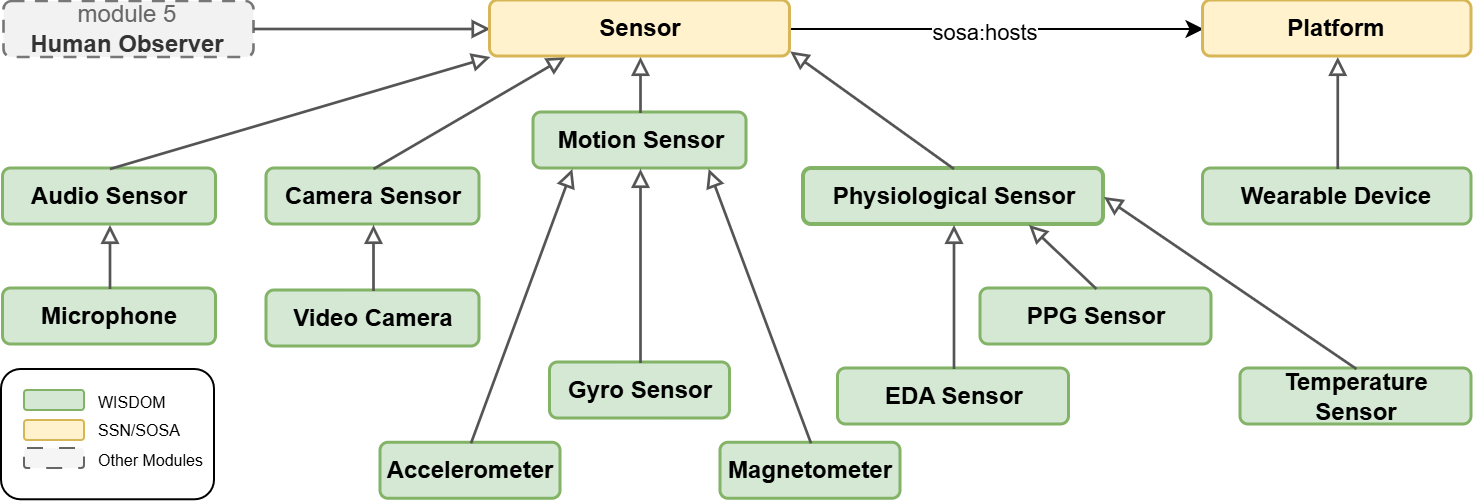

The diagram above was exported from draw.io. Its source (the exported page's mxGraphModel, read from the mxfile embedded in the PNG):
<mxGraphModel dx="1414" dy="743" grid="1" gridSize="10" guides="1" tooltips="1" connect="1" arrows="1" fold="1" page="1" pageScale="1" pageWidth="827" pageHeight="1169" math="0" shadow="0">
  <root>
    <mxCell id="0" />
    <mxCell id="1" parent="0" />
    <mxCell id="2" edge="1" parent="1" source="39" style="edgeStyle=orthogonalEdgeStyle;rounded=0;orthogonalLoop=1;jettySize=auto;html=1;entryX=0;entryY=0.5;entryDx=0;entryDy=0;exitX=1;exitY=0.5;exitDx=0;exitDy=0;" target="40">
      <mxGeometry relative="1" as="geometry">
        <mxPoint x="869.5" y="120" as="sourcePoint" />
        <mxPoint x="1204.25" y="120" as="targetPoint" />
      </mxGeometry>
    </mxCell>
    <mxCell id="3" connectable="0" parent="2" style="edgeLabel;html=1;align=center;verticalAlign=middle;resizable=0;points=[];" value="sosa:hosts" vertex="1">
      <mxGeometry relative="1" x="-0.058" y="-1" as="geometry">
        <mxPoint as="offset" />
      </mxGeometry>
    </mxCell>
    <mxCell id="4" parent="1" style="shape=rectangle;rounded=1;absoluteArcSize=1;arcSize=8;whiteSpace=wrap;html=1;align=center;verticalAlign=middle;fillColor=#d5e8d4;strokeColor=#82b366;strokeWidth=1.5;fontSize=12;spacing=5;" value="&lt;b&gt;Wearable Device&lt;/b&gt;" vertex="1">
      <mxGeometry height="28" width="134.25" x="1041.2499999999998" y="190" as="geometry" />
    </mxCell>
    <mxCell id="5" parent="1" style="shape=rectangle;rounded=1;absoluteArcSize=1;arcSize=8;whiteSpace=wrap;html=1;align=center;verticalAlign=middle;fillColor=#d5e8d4;strokeColor=#82b366;strokeWidth=1.5;fontSize=12;spacing=5;" value="&lt;b&gt;Audio Sensor&lt;/b&gt;" vertex="1">
      <mxGeometry height="28" width="106.5" x="441.25" y="190" as="geometry" />
    </mxCell>
    <mxCell id="6" parent="1" style="shape=rectangle;rounded=1;absoluteArcSize=1;arcSize=8;whiteSpace=wrap;html=1;align=center;verticalAlign=middle;fillColor=#d5e8d4;strokeColor=#82b366;strokeWidth=1.5;fontSize=12;spacing=5;" value="&lt;b&gt;Camera Sensor&lt;/b&gt;" vertex="1">
      <mxGeometry height="28" width="106.5" x="573" y="190" as="geometry" />
    </mxCell>
    <mxCell id="7" parent="1" style="shape=rectangle;rounded=1;absoluteArcSize=1;arcSize=8;whiteSpace=wrap;html=1;align=center;verticalAlign=middle;fillColor=#F2F2F2;strokeColor=#777777;strokeWidth=1.3;dashed=1;dashPattern=5 4;fontColor=#333333;fontSize=12;spacing=5;" value="&lt;font color=&quot;#666666&quot;&gt;module 5&lt;/font&gt;&lt;br&gt;&lt;b&gt;Human Observer&lt;/b&gt;" vertex="1">
      <mxGeometry height="28" width="125" x="441.25" y="106" as="geometry" />
    </mxCell>
    <mxCell id="8" parent="1" style="shape=rectangle;rounded=1;absoluteArcSize=1;arcSize=8;whiteSpace=wrap;html=1;align=center;verticalAlign=middle;fillColor=#d5e8d4;strokeColor=#82b366;strokeWidth=1.5;fontSize=12;spacing=5;" value="&lt;b&gt;Motion Sensor&lt;/b&gt;" vertex="1">
      <mxGeometry height="28" width="106.5" x="706.5" y="162" as="geometry" />
    </mxCell>
    <mxCell id="9" parent="1" style="shape=rectangle;rounded=1;absoluteArcSize=1;arcSize=8;whiteSpace=wrap;html=1;align=center;verticalAlign=middle;fillColor=#d5e8d4;strokeColor=#82b366;strokeWidth=2;fontSize=12;fontStyle=1;spacing=5;" value="&lt;span&gt;Physiological Sensor&lt;/span&gt;" vertex="1">
      <mxGeometry height="28" width="150" x="841.5" y="190" as="geometry" />
    </mxCell>
    <mxCell id="10" parent="1" style="shape=rectangle;rounded=1;absoluteArcSize=1;arcSize=8;whiteSpace=wrap;html=1;align=center;verticalAlign=middle;fillColor=#d5e8d4;strokeColor=#82b366;strokeWidth=1.5;fontSize=12;spacing=5;" value="&lt;b&gt;Microphone&lt;/b&gt;" vertex="1">
      <mxGeometry height="28" width="106.5" x="441.25" y="250" as="geometry" />
    </mxCell>
    <mxCell id="11" parent="1" style="shape=rectangle;rounded=1;absoluteArcSize=1;arcSize=8;whiteSpace=wrap;html=1;align=center;verticalAlign=middle;fillColor=#d5e8d4;strokeColor=#82b366;strokeWidth=1.5;fontSize=12;spacing=5;" value="&lt;b&gt;Video Camera&lt;/b&gt;" vertex="1">
      <mxGeometry height="28" width="106.5" x="573" y="251" as="geometry" />
    </mxCell>
    <mxCell id="12" parent="1" style="shape=rectangle;rounded=1;absoluteArcSize=1;arcSize=8;whiteSpace=wrap;html=1;align=center;verticalAlign=middle;fillColor=#d5e8d4;strokeColor=#82b366;strokeWidth=1.5;fontSize=12;spacing=5;" value="&lt;b&gt;Accelerometer&lt;/b&gt;" vertex="1">
      <mxGeometry height="28" width="90" x="630" y="327.14" as="geometry" />
    </mxCell>
    <mxCell id="13" parent="1" style="shape=rectangle;rounded=1;absoluteArcSize=1;arcSize=8;whiteSpace=wrap;html=1;align=center;verticalAlign=middle;fillColor=#d5e8d4;strokeColor=#82b366;strokeWidth=1.5;fontSize=12;spacing=5;" value="&lt;b&gt;Gyro Sensor&lt;/b&gt;" vertex="1">
      <mxGeometry height="28" width="90" x="714.75" y="287" as="geometry" />
    </mxCell>
    <mxCell id="14" parent="1" style="shape=rectangle;rounded=1;absoluteArcSize=1;arcSize=8;whiteSpace=wrap;html=1;align=center;verticalAlign=middle;fillColor=#d5e8d4;strokeColor=#82b366;strokeWidth=1.5;fontSize=12;spacing=5;" value="&lt;b&gt;Magnetometer&lt;/b&gt;" vertex="1">
      <mxGeometry height="28" width="90" x="800" y="327.14" as="geometry" />
    </mxCell>
    <mxCell id="15" parent="1" style="shape=rectangle;rounded=1;absoluteArcSize=1;arcSize=8;whiteSpace=wrap;html=1;align=center;verticalAlign=middle;fillColor=#d5e8d4;strokeColor=#82b366;strokeWidth=1.5;fontSize=12;spacing=5;" value="&lt;b&gt;EDA Sensor&lt;/b&gt;" vertex="1">
      <mxGeometry height="28" width="115.5" x="858.75" y="290" as="geometry" />
    </mxCell>
    <mxCell id="16" parent="1" style="shape=rectangle;rounded=1;absoluteArcSize=1;arcSize=8;whiteSpace=wrap;html=1;align=center;verticalAlign=middle;fillColor=#d5e8d4;strokeColor=#82b366;strokeWidth=1.5;fontSize=12;spacing=5;" value="&lt;b&gt;PPG Sensor&lt;/b&gt;" vertex="1">
      <mxGeometry height="28" width="115.5" x="930" y="250" as="geometry" />
    </mxCell>
    <mxCell id="17" parent="1" style="shape=rectangle;rounded=1;absoluteArcSize=1;arcSize=8;whiteSpace=wrap;html=1;align=center;verticalAlign=middle;fillColor=#d5e8d4;strokeColor=#82b366;strokeWidth=1.5;fontSize=12;spacing=5;" value="&lt;b&gt;Temperature Sensor&lt;/b&gt;" vertex="1">
      <mxGeometry height="28" width="115.5" x="1060" y="290" as="geometry" />
    </mxCell>
    <mxCell id="18" edge="1" parent="1" source="5" style="edgeStyle=none;rounded=0;html=1;strokeColor=#555555;strokeWidth=1.35;endArrow=block;endFill=0;fontSize=9;fontColor=#444444;labelBackgroundColor=#FFFFFF;exitX=0.5;exitY=0;entryX=0;entryY=1;exitPerimeter=1;entryDx=0;entryDy=0;" target="39" value="">
      <mxGeometry relative="1" as="geometry">
        <mxPoint x="658.3000000000002" y="135" as="targetPoint" />
      </mxGeometry>
    </mxCell>
    <mxCell id="19" edge="1" parent="1" source="6" style="edgeStyle=none;rounded=0;html=1;strokeColor=#555555;strokeWidth=1.35;endArrow=block;endFill=0;fontSize=9;fontColor=#444444;labelBackgroundColor=#FFFFFF;exitX=0.5;exitY=0;entryX=0.25;entryY=1;exitPerimeter=1;entryDx=0;entryDy=0;" target="39" value="">
      <mxGeometry relative="1" as="geometry">
        <mxPoint x="702.3" y="135" as="targetPoint" />
      </mxGeometry>
    </mxCell>
    <mxCell id="20" edge="1" parent="1" source="7" style="edgeStyle=none;rounded=0;html=1;strokeColor=#555555;strokeWidth=1.35;endArrow=block;endFill=0;fontSize=9;fontColor=#444444;labelBackgroundColor=#FFFFFF;exitX=1;exitY=0.5;entryX=0;entryY=0.5;entryDx=0;entryDy=0;exitDx=0;exitDy=0;" target="39" value="">
      <mxGeometry relative="1" as="geometry">
        <mxPoint x="649.5" y="120" as="targetPoint" />
      </mxGeometry>
    </mxCell>
    <mxCell id="21" edge="1" parent="1" source="8" style="edgeStyle=none;rounded=0;html=1;strokeColor=#555555;strokeWidth=1.35;endArrow=block;endFill=0;fontSize=9;fontColor=#444444;labelBackgroundColor=#FFFFFF;exitX=0.5;exitY=0;entryX=0.5;entryY=1;exitPerimeter=1;entryDx=0;entryDy=0;" target="39" value="">
      <mxGeometry relative="1" as="geometry">
        <mxPoint x="759.5" y="135" as="targetPoint" />
      </mxGeometry>
    </mxCell>
    <mxCell id="22" edge="1" parent="1" source="9" style="edgeStyle=none;rounded=0;html=1;strokeColor=#555555;strokeWidth=1.35;endArrow=block;endFill=0;fontSize=9;fontColor=#444444;labelBackgroundColor=#FFFFFF;exitX=0.5;exitY=0;entryX=0.999;entryY=0.901;exitPerimeter=1;entryPerimeter=0;entryDx=0;entryDy=0;" target="39" value="">
      <mxGeometry relative="1" as="geometry">
        <mxPoint x="856.2999999999997" y="135" as="targetPoint" />
      </mxGeometry>
    </mxCell>
    <mxCell id="23" edge="1" parent="1" source="4" style="edgeStyle=none;rounded=0;html=1;strokeColor=#555555;strokeWidth=1.35;endArrow=block;endFill=0;fontSize=9;fontColor=#444444;labelBackgroundColor=#FFFFFF;exitX=0.5;exitY=0;entryX=0.5;entryY=1;exitPerimeter=1;entryDx=0;entryDy=0;" target="40" value="">
      <mxGeometry relative="1" as="geometry">
        <mxPoint x="1110" y="135" as="targetPoint" />
      </mxGeometry>
    </mxCell>
    <mxCell id="24" edge="1" parent="1" source="10" style="edgeStyle=none;rounded=0;html=1;strokeColor=#555555;strokeWidth=1.35;endArrow=block;endFill=0;fontSize=9;fontColor=#444444;labelBackgroundColor=#FFFFFF;exitX=0.5;exitY=0;entryX=0.5;entryY=1;exitPerimeter=1;entryPerimeter=1;" target="5" value="">
      <mxGeometry relative="1" as="geometry" />
    </mxCell>
    <mxCell id="25" edge="1" parent="1" source="11" style="edgeStyle=none;rounded=0;html=1;strokeColor=#555555;strokeWidth=1.35;endArrow=block;endFill=0;fontSize=9;fontColor=#444444;labelBackgroundColor=#FFFFFF;exitX=0.5;exitY=0;entryX=0.5;entryY=1;exitPerimeter=1;entryPerimeter=1;" target="6" value="">
      <mxGeometry relative="1" as="geometry" />
    </mxCell>
    <mxCell id="26" edge="1" parent="1" source="12" style="edgeStyle=none;rounded=0;html=1;strokeColor=#555555;strokeWidth=1.35;endArrow=block;endFill=0;fontSize=9;fontColor=#444444;labelBackgroundColor=#FFFFFF;exitX=0.5;exitY=0;entryX=0.18;entryY=1;exitPerimeter=1;entryPerimeter=1;" target="8" value="">
      <mxGeometry relative="1" as="geometry" />
    </mxCell>
    <mxCell id="27" edge="1" parent="1" source="13" style="edgeStyle=none;rounded=0;html=1;strokeColor=#555555;strokeWidth=1.35;endArrow=block;endFill=0;fontSize=9;fontColor=#444444;labelBackgroundColor=#FFFFFF;exitX=0.5;exitY=0;entryX=0.5;entryY=1;exitPerimeter=1;entryPerimeter=1;" target="8" value="">
      <mxGeometry relative="1" as="geometry" />
    </mxCell>
    <mxCell id="28" edge="1" parent="1" source="14" style="edgeStyle=none;rounded=0;html=1;strokeColor=#555555;strokeWidth=1.35;endArrow=block;endFill=0;fontSize=9;fontColor=#444444;labelBackgroundColor=#FFFFFF;exitX=0.5;exitY=0;entryX=0.82;entryY=1;exitPerimeter=1;entryPerimeter=1;" target="8" value="">
      <mxGeometry relative="1" as="geometry" />
    </mxCell>
    <mxCell id="29" edge="1" parent="1" source="15" style="edgeStyle=none;rounded=0;html=1;strokeColor=#555555;strokeWidth=1.35;endArrow=block;endFill=0;fontSize=9;fontColor=#444444;labelBackgroundColor=#FFFFFF;exitX=0.5;exitY=0;entryX=0.5;entryY=1;exitPerimeter=1;entryDx=0;entryDy=0;" target="9" value="">
      <mxGeometry relative="1" as="geometry" />
    </mxCell>
    <mxCell id="30" edge="1" parent="1" source="16" style="edgeStyle=none;rounded=0;html=1;strokeColor=#555555;strokeWidth=1.35;endArrow=block;endFill=0;fontSize=9;fontColor=#444444;labelBackgroundColor=#FFFFFF;exitX=0.5;exitY=0;entryX=0.75;entryY=1;entryDx=0;entryDy=0;exitDx=0;exitDy=0;" target="9" value="">
      <mxGeometry relative="1" as="geometry" />
    </mxCell>
    <mxCell id="31" edge="1" parent="1" source="17" style="edgeStyle=none;rounded=0;html=1;strokeColor=#555555;strokeWidth=1.35;endArrow=block;endFill=0;fontSize=9;fontColor=#444444;labelBackgroundColor=#FFFFFF;exitX=0.5;exitY=0;entryX=1;entryY=0.5;exitPerimeter=1;entryDx=0;entryDy=0;" target="9" value="">
      <mxGeometry relative="1" as="geometry" />
    </mxCell>
    <mxCell id="32" parent="1" style="rounded=1;whiteSpace=wrap;html=1;fillColor=none;" value="" vertex="1">
      <mxGeometry height="65.14" width="106.5" x="440" y="290" as="geometry" />
    </mxCell>
    <mxCell id="33" parent="1" style="rounded=1;whiteSpace=wrap;html=1;fillColor=#d5e8d4;strokeColor=#82b366;" value="" vertex="1">
      <mxGeometry height="10" width="30" x="451.5" y="300.5" as="geometry" />
    </mxCell>
    <mxCell id="34" parent="1" style="rounded=1;whiteSpace=wrap;html=1;fillColor=#fff2cc;strokeColor=#d6b656;" value="" vertex="1">
      <mxGeometry height="10" width="30" x="451.5" y="315.5" as="geometry" />
    </mxCell>
    <mxCell id="35" parent="1" style="text;html=1;whiteSpace=wrap;strokeColor=none;fillColor=none;align=left;verticalAlign=middle;rounded=0;" value="&lt;font style=&quot;font-size: 8px;&quot;&gt;WISDOM&lt;/font&gt;" vertex="1">
      <mxGeometry height="10" width="60" x="486.5" y="300.5" as="geometry" />
    </mxCell>
    <mxCell id="36" parent="1" style="text;html=1;whiteSpace=wrap;strokeColor=none;fillColor=none;align=left;verticalAlign=middle;rounded=0;" value="&lt;font style=&quot;font-size: 8px;&quot;&gt;SSN/SOSA&lt;/font&gt;" vertex="1">
      <mxGeometry height="10" width="60" x="486.5" y="315" as="geometry" />
    </mxCell>
    <mxCell id="37" parent="1" style="rounded=1;whiteSpace=wrap;html=1;fillColor=#f5f5f5;strokeColor=#666666;dashed=1;dashPattern=8 8;fontColor=#333333;" value="" vertex="1">
      <mxGeometry height="10" width="30" x="451.5" y="329.5" as="geometry" />
    </mxCell>
    <mxCell id="38" parent="1" style="text;html=1;whiteSpace=wrap;strokeColor=none;fillColor=none;align=left;verticalAlign=middle;rounded=0;" value="&lt;font style=&quot;font-size: 8px;&quot;&gt;Other Modules&lt;/font&gt;" vertex="1">
      <mxGeometry height="10" width="60" x="486.5" y="329.5" as="geometry" />
    </mxCell>
    <mxCell id="39" parent="1" style="shape=rectangle;rounded=1;absoluteArcSize=1;arcSize=8;whiteSpace=wrap;html=1;align=center;verticalAlign=middle;fillColor=#fff2cc;strokeColor=#d6b656;strokeWidth=1.5;fontSize=12;spacing=5;" value="&lt;b&gt;Sensor&lt;/b&gt;" vertex="1">
      <mxGeometry height="28" width="150" x="684.75" y="106" as="geometry" />
    </mxCell>
    <mxCell id="40" parent="1" style="shape=rectangle;rounded=1;absoluteArcSize=1;arcSize=8;whiteSpace=wrap;html=1;align=center;verticalAlign=middle;fillColor=#fff2cc;strokeColor=#d6b656;strokeWidth=1.5;fontSize=12;spacing=5;" value="&lt;b&gt;Platform&lt;/b&gt;" vertex="1">
      <mxGeometry height="28" width="134.25" x="1041.25" y="106" as="geometry" />
    </mxCell>
  </root>
</mxGraphModel>